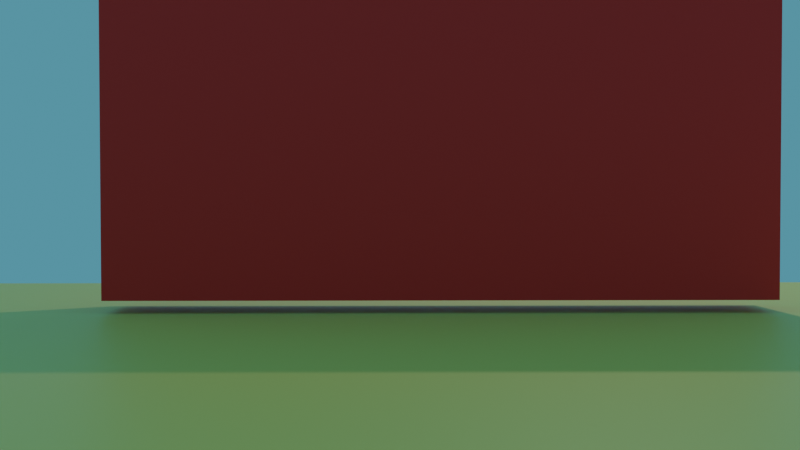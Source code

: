 # Source: armFPS.blend  (saved by Blender 2.82.7; exported with 4.5.12 LTS)
import bpy
from mathutils import Matrix  # noqa: F401  (used for matrix-valued properties, if any)

bpy.ops.wm.read_factory_settings(use_empty=True)
scene = bpy.context.scene
scene.name = 'Scene'

# ---- collections
col_collection = bpy.data.collections.new('Collection'); scene.collection.children.link(col_collection)
col_offscreen = bpy.data.collections.new('offscreen'); scene.collection.children.link(col_offscreen)

# ---- materials (node trees are filled in below, after node groups)
mat_material = bpy.data.materials.new('Material')
mat_material.alpha_threshold = 0.0
mat_material.use_transparent_shadow = False
mat_material.line_color = (0.0, 0.0, 0.0, 1.0)
mat_material_001 = bpy.data.materials.new('Material.001')
mat_material_001.use_transparent_shadow = False
mat_material_002 = bpy.data.materials.new('Material.002')
mat_material_002.use_transparent_shadow = False
mat_material_003 = bpy.data.materials.new('Material.003')
mat_material_003.use_transparent_shadow = False

# ---- material node trees
mat_material.use_nodes = True; mat_material.node_tree.nodes.clear()
_N = mat_material.node_tree.nodes; _L = mat_material.node_tree.links
n0 = _N.new('ShaderNodeOutputMaterial'); n0.name = 'Material Output'; n0.location = (300, 300)
n1 = _N.new('ShaderNodeBsdfPrincipled'); n1.name = 'Principled BSDF'; n1.location = (10, 300)
n1.distribution = 'GGX'
n1.subsurface_method = 'BURLEY'
n1.inputs[0].default_value = (0.002677, 0.8, 0.0002749, 1.0)
n1.inputs[2].default_value = 0.4
n1.inputs[3].default_value = 1.45
n1.inputs[27].default_value = (0.0, 0.0, 0.0, 1.0)
n1.inputs[28].default_value = 1.0
_L.new(n1.outputs[0], n0.inputs[0])
n0.is_active_output = True
mat_material_001.use_nodes = True; mat_material_001.node_tree.nodes.clear()
_N = mat_material_001.node_tree.nodes; _L = mat_material_001.node_tree.links
n0 = _N.new('ShaderNodeOutputMaterial'); n0.name = 'Material Output'; n0.location = (300, 300)
n1 = _N.new('ShaderNodeBsdfPrincipled'); n1.name = 'Principled BSDF'; n1.location = (10, 300)
n1.distribution = 'GGX'
n1.subsurface_method = 'BURLEY'
n1.inputs[0].default_value = (0.8, 0.7314, 0.1603, 1.0)
n1.inputs[3].default_value = 1.45
n1.inputs[27].default_value = (0.0, 0.0, 0.0, 1.0)
n1.inputs[28].default_value = 1.0
_L.new(n1.outputs[0], n0.inputs[0])
n0.is_active_output = True
mat_material_002.use_nodes = True; mat_material_002.node_tree.nodes.clear()
_N = mat_material_002.node_tree.nodes; _L = mat_material_002.node_tree.links
n0 = _N.new('ShaderNodeOutputMaterial'); n0.name = 'Material Output'; n0.location = (300, 300)
n1 = _N.new('ShaderNodeBsdfPrincipled'); n1.name = 'Principled BSDF'; n1.location = (10, 300)
n1.distribution = 'GGX'
n1.subsurface_method = 'BURLEY'
n1.inputs[0].default_value = (0.8, 0.01618, 0.5683, 1.0)
n1.inputs[3].default_value = 1.45
n1.inputs[27].default_value = (0.0, 0.0, 0.0, 1.0)
n1.inputs[28].default_value = 1.0
_L.new(n1.outputs[0], n0.inputs[0])
n0.is_active_output = True
mat_material_003.use_nodes = True; mat_material_003.node_tree.nodes.clear()
_N = mat_material_003.node_tree.nodes; _L = mat_material_003.node_tree.links
n0 = _N.new('ShaderNodeOutputMaterial'); n0.name = 'Material Output'; n0.location = (300, 300)
n1 = _N.new('ShaderNodeBsdfPrincipled'); n1.name = 'Principled BSDF'; n1.location = (10, 300)
n1.distribution = 'GGX'
n1.subsurface_method = 'BURLEY'
n1.inputs[0].default_value = (0.8, 0.01816, 0.0135, 1.0)
n1.inputs[3].default_value = 1.45
n1.inputs[27].default_value = (0.0, 0.0, 0.0, 1.0)
n1.inputs[28].default_value = 1.0
_L.new(n1.outputs[0], n0.inputs[0])
n0.is_active_output = True

# ---- world
world_world = bpy.data.worlds.new('World'); scene.world = world_world
world_world.use_nodes = True; world_world.node_tree.nodes.clear()
_N = world_world.node_tree.nodes; _L = world_world.node_tree.links
n0 = _N.new('ShaderNodeOutputWorld'); n0.name = 'World Output'; n0.location = (300, 300)
n1 = _N.new('ShaderNodeBackground'); n1.name = 'Background'; n1.location = (10, 300)
n1.inputs[0].default_value = (0.0798, 0.2712, 0.3672, 1.0)
_L.new(n1.outputs[0], n0.inputs[0])
n0.is_active_output = True
world_world.color = (0.05088, 0.05088, 0.05088)
world_world.use_sun_shadow = False
world_world.sun_shadow_jitter_overblur = 0.0

# ---- cameras
cam_camera = bpy.data.cameras.new('Camera')
cam_camera.clip_end = 100.0
cam_camera.ortho_scale = 7.314

# ---- lights
light_light = bpy.data.lights.new('Light', 'POINT')
light_light.transmission_factor = 0.0
light_light.energy = 1000.0
light_light.shadow_soft_size = 0.1
light_light.shadow_maximum_resolution = 0.006
light_light.use_absolute_resolution = True

# ---- meshes
me_cube = bpy.data.meshes.new('Cube')
me_cube.from_pydata([(1.0, 1.0, 1.0), (1.0, 1.0, -1.0), (1.0, -1.0, 1.0), (1.0, -1.0, -1.0), (-1.0, 1.0, 1.0), (-1.0, 1.0, -1.0), (-1.0, -1.0, 1.0), (-1.0, -1.0, -1.0)], [], [(0, 4, 6, 2), (3, 2, 6, 7), (7, 6, 4, 5), (5, 1, 3, 7), (1, 0, 2, 3), (5, 4, 0, 1)])
_uv = me_cube.uv_layers.new(name='UVMap')
_uv.uv.foreach_set('vector', [0.625, 0.5, 0.875, 0.5, 0.875, 0.75, 0.625, 0.75, 0.375, 0.75, 0.625, 0.75, 0.625, 1.0, 0.375, 1.0, 0.375, 0.0, 0.625, 0.0, 0.625, 0.25, 0.375, 0.25, 0.125, 0.5, 0.375, 0.5, 0.375, 0.75, 0.125, 0.75, 0.375, 0.5, 0.625, 0.5, 0.625, 0.75, 0.375, 0.75, 0.375, 0.25, 0.625, 0.25, 0.625, 0.5, 0.375, 0.5])
me_cube.materials.append(mat_material)
me_cube.use_remesh_preserve_volume = False
me_cube.use_remesh_preserve_attributes = False
me_cube.use_mirror_vertex_groups = False
me_cube.update()
me_plane = bpy.data.meshes.new('Plane')
me_plane.from_pydata([(-1.0, -1.0, 0.0), (1.0, -1.0, 0.0), (-1.0, 1.0, 0.0), (1.0, 1.0, 0.0)], [], [(0, 1, 3, 2)])
_uv = me_plane.uv_layers.new(name='UVMap')
_uv.uv.foreach_set('vector', [0.0, 0.0, 1.0, 0.0, 1.0, 1.0, 0.0, 1.0])
me_plane.materials.append(mat_material_001)
me_plane.use_remesh_fix_poles = True
me_plane.use_remesh_preserve_attributes = False
me_plane.use_mirror_vertex_groups = False
me_plane.update()
me_icosphere = bpy.data.meshes.new('Icosphere')
me_icosphere.from_pydata([(0.0, 0.0, -0.1107), (0.08012, -0.05821, -0.04952), (-0.0306, -0.09419, -0.04952), (-0.09904, 0.0, -0.04952), (-0.0306, 0.09419, -0.04952), (0.08012, 0.05821, -0.04952), (0.0306, -0.09419, 0.04952), (-0.08012, -0.05821, 0.04952), (-0.08012, 0.05821, 0.04952), (0.0306, 0.09419, 0.04952), (0.09904, 0.0, 0.04952), (0.0, 0.0, 0.1107)], [], [(0, 1, 2), (1, 0, 5), (0, 2, 3), (0, 3, 4), (0, 4, 5), (1, 5, 10), (2, 1, 6), (3, 2, 7), (4, 3, 8), (5, 4, 9), (1, 10, 6), (2, 6, 7), (3, 7, 8), (4, 8, 9), (5, 9, 10), (6, 10, 11), (7, 6, 11), (8, 7, 11), (9, 8, 11), (10, 9, 11)])
me_icosphere.polygons.foreach_set('use_smooth', [True] * 20)
_uv = me_icosphere.uv_layers.new(name='UVMap')
_uv.uv.foreach_set('vector', [0.8182, 0.0, 0.7273, 0.1575, 0.9091, 0.1575, 0.7273, 0.1575, 0.6364, 0.0, 0.5455, 0.1575, 0.09091, 0.0, 0.0, 0.1575, 0.1818, 0.1575, 0.2727, 0.0, 0.1818, 0.1575, 0.3636, 0.1575, 0.4545, 0.0, 0.3636, 0.1575, 0.5455, 0.1575, 0.7273, 0.1575, 0.5455, 0.1575, 0.6364, 0.3149, 0.9091, 0.1575, 0.7273, 0.1575, 0.8182, 0.3149, 0.1818, 0.1575, 0.0, 0.1575, 0.09091, 0.3149, 0.3636, 0.1575, 0.1818, 0.1575, 0.2727, 0.3149, 0.5455, 0.1575, 0.3636, 0.1575, 0.4545, 0.3149, 0.7273, 0.1575, 0.6364, 0.3149, 0.8182, 0.3149, 0.9091, 0.1575, 0.8182, 0.3149, 1.0, 0.3149, 0.1818, 0.1575, 0.09091, 0.3149, 0.2727, 0.3149, 0.3636, 0.1575, 0.2727, 0.3149, 0.4545, 0.3149, 0.5455, 0.1575, 0.4545, 0.3149, 0.6364, 0.3149, 0.8182, 0.3149, 0.6364, 0.3149, 0.7273, 0.4724, 1.0, 0.3149, 0.8182, 0.3149, 0.9091, 0.4724, 0.2727, 0.3149, 0.09091, 0.3149, 0.1818, 0.4724, 0.4545, 0.3149, 0.2727, 0.3149, 0.3636, 0.4724, 0.6364, 0.3149, 0.4545, 0.3149, 0.5455, 0.4724])
me_icosphere.materials.append(mat_material_002)
me_icosphere.use_remesh_fix_poles = True
me_icosphere.use_remesh_preserve_attributes = False
me_icosphere.use_mirror_vertex_groups = False
me_icosphere.update()
me_cube_001 = bpy.data.meshes.new('Cube.001')
me_cube_001.from_pydata([(-1.0, -1.0, -1.0), (-1.0, -1.0, 1.0), (-1.0, 1.0, -1.0), (-1.0, 1.0, 1.0), (1.0, -1.0, -1.0), (1.0, -1.0, 1.0), (1.0, 1.0, -1.0), (1.0, 1.0, 1.0)], [], [(0, 1, 3, 2), (2, 3, 7, 6), (6, 7, 5, 4), (4, 5, 1, 0), (2, 6, 4, 0), (7, 3, 1, 5)])
_uv = me_cube_001.uv_layers.new(name='UVMap')
_uv.uv.foreach_set('vector', [0.375, 0.0, 0.625, 0.0, 0.625, 0.25, 0.375, 0.25, 0.375, 0.25, 0.625, 0.25, 0.625, 0.5, 0.375, 0.5, 0.375, 0.5, 0.625, 0.5, 0.625, 0.75, 0.375, 0.75, 0.375, 0.75, 0.625, 0.75, 0.625, 1.0, 0.375, 1.0, 0.125, 0.5, 0.375, 0.5, 0.375, 0.75, 0.125, 0.75, 0.625, 0.5, 0.875, 0.5, 0.875, 0.75, 0.625, 0.75])
me_cube_001.materials.append(mat_material_003)
me_cube_001.use_remesh_fix_poles = True
me_cube_001.use_remesh_preserve_attributes = False
me_cube_001.use_mirror_vertex_groups = False
me_cube_001.update()
me_cube_002 = bpy.data.meshes.new('Cube.002')
me_cube_002.from_pydata([(-1.0, -1.0, -1.0), (-1.0, -1.0, 1.0), (-1.0, 1.0, -1.0), (-1.0, 1.0, 1.0), (1.0, -1.0, -1.0), (1.0, -1.0, 1.0), (1.0, 1.0, -1.0), (1.0, 1.0, 1.0)], [], [(0, 1, 3, 2), (2, 3, 7, 6), (6, 7, 5, 4), (4, 5, 1, 0), (2, 6, 4, 0), (7, 3, 1, 5)])
_uv = me_cube_002.uv_layers.new(name='UVMap')
_uv.uv.foreach_set('vector', [0.375, 0.0, 0.625, 0.0, 0.625, 0.25, 0.375, 0.25, 0.375, 0.25, 0.625, 0.25, 0.625, 0.5, 0.375, 0.5, 0.375, 0.5, 0.625, 0.5, 0.625, 0.75, 0.375, 0.75, 0.375, 0.75, 0.625, 0.75, 0.625, 1.0, 0.375, 1.0, 0.125, 0.5, 0.375, 0.5, 0.375, 0.75, 0.125, 0.75, 0.625, 0.5, 0.875, 0.5, 0.875, 0.75, 0.625, 0.75])
me_cube_002.materials.append(mat_material_003)
me_cube_002.use_remesh_fix_poles = True
me_cube_002.use_remesh_preserve_attributes = False
me_cube_002.use_mirror_vertex_groups = False
me_cube_002.update()
me_cube_003 = bpy.data.meshes.new('Cube.003')
me_cube_003.from_pydata([(-1.0, -1.0, -1.0), (-1.0, -1.0, 1.0), (-1.0, 1.0, -1.0), (-1.0, 1.0, 1.0), (1.0, -1.0, -1.0), (1.0, -1.0, 1.0), (1.0, 1.0, -1.0), (1.0, 1.0, 1.0)], [], [(0, 1, 3, 2), (2, 3, 7, 6), (6, 7, 5, 4), (4, 5, 1, 0), (2, 6, 4, 0), (7, 3, 1, 5)])
_uv = me_cube_003.uv_layers.new(name='UVMap')
_uv.uv.foreach_set('vector', [0.375, 0.0, 0.625, 0.0, 0.625, 0.25, 0.375, 0.25, 0.375, 0.25, 0.625, 0.25, 0.625, 0.5, 0.375, 0.5, 0.375, 0.5, 0.625, 0.5, 0.625, 0.75, 0.375, 0.75, 0.375, 0.75, 0.625, 0.75, 0.625, 1.0, 0.375, 1.0, 0.125, 0.5, 0.375, 0.5, 0.375, 0.75, 0.125, 0.75, 0.625, 0.5, 0.875, 0.5, 0.875, 0.75, 0.625, 0.75])
me_cube_003.materials.append(mat_material_003)
me_cube_003.use_remesh_fix_poles = True
me_cube_003.use_remesh_preserve_attributes = False
me_cube_003.use_mirror_vertex_groups = False
me_cube_003.update()
me_cube_004 = bpy.data.meshes.new('Cube.004')
me_cube_004.from_pydata([(-1.0, -1.0, -1.0), (-1.0, -1.0, 1.0), (-1.0, 1.0, -1.0), (-1.0, 1.0, 1.0), (1.0, -1.0, -1.0), (1.0, -1.0, 1.0), (1.0, 1.0, -1.0), (1.0, 1.0, 1.0)], [], [(0, 1, 3, 2), (2, 3, 7, 6), (6, 7, 5, 4), (4, 5, 1, 0), (2, 6, 4, 0), (7, 3, 1, 5)])
_uv = me_cube_004.uv_layers.new(name='UVMap')
_uv.uv.foreach_set('vector', [0.375, 0.0, 0.625, 0.0, 0.625, 0.25, 0.375, 0.25, 0.375, 0.25, 0.625, 0.25, 0.625, 0.5, 0.375, 0.5, 0.375, 0.5, 0.625, 0.5, 0.625, 0.75, 0.375, 0.75, 0.375, 0.75, 0.625, 0.75, 0.625, 1.0, 0.375, 1.0, 0.125, 0.5, 0.375, 0.5, 0.375, 0.75, 0.125, 0.75, 0.625, 0.5, 0.875, 0.5, 0.875, 0.75, 0.625, 0.75])
me_cube_004.materials.append(mat_material_003)
me_cube_004.use_remesh_fix_poles = True
me_cube_004.use_remesh_preserve_attributes = False
me_cube_004.use_mirror_vertex_groups = False
me_cube_004.update()
me_cube_005 = bpy.data.meshes.new('Cube.005')
me_cube_005.from_pydata([(-1.0, -1.0, -1.0), (-1.0, -1.0, 1.0), (-1.0, 1.0, -1.0), (-1.0, 1.0, 1.0), (1.0, -1.0, -1.0), (1.0, -1.0, 1.0), (1.0, 1.0, -1.0), (1.0, 1.0, 1.0)], [], [(0, 1, 3, 2), (2, 3, 7, 6), (6, 7, 5, 4), (4, 5, 1, 0), (2, 6, 4, 0), (7, 3, 1, 5)])
_uv = me_cube_005.uv_layers.new(name='UVMap')
_uv.uv.foreach_set('vector', [0.375, 0.0, 0.625, 0.0, 0.625, 0.25, 0.375, 0.25, 0.375, 0.25, 0.625, 0.25, 0.625, 0.5, 0.375, 0.5, 0.375, 0.5, 0.625, 0.5, 0.625, 0.75, 0.375, 0.75, 0.375, 0.75, 0.625, 0.75, 0.625, 1.0, 0.375, 1.0, 0.125, 0.5, 0.375, 0.5, 0.375, 0.75, 0.125, 0.75, 0.625, 0.5, 0.875, 0.5, 0.875, 0.75, 0.625, 0.75])
me_cube_005.materials.append(mat_material_003)
me_cube_005.use_remesh_fix_poles = True
me_cube_005.use_remesh_preserve_attributes = False
me_cube_005.use_mirror_vertex_groups = False
me_cube_005.update()
me_cube_006 = bpy.data.meshes.new('Cube.006')
me_cube_006.from_pydata([(-1.0, -1.0, -1.0), (-1.0, -1.0, 1.0), (-1.0, 1.0, -1.0), (-1.0, 1.0, 1.0), (1.0, -1.0, -1.0), (1.0, -1.0, 1.0), (1.0, 1.0, -1.0), (1.0, 1.0, 1.0)], [], [(0, 1, 3, 2), (2, 3, 7, 6), (6, 7, 5, 4), (4, 5, 1, 0), (2, 6, 4, 0), (7, 3, 1, 5)])
_uv = me_cube_006.uv_layers.new(name='UVMap')
_uv.uv.foreach_set('vector', [0.375, 0.0, 0.625, 0.0, 0.625, 0.25, 0.375, 0.25, 0.375, 0.25, 0.625, 0.25, 0.625, 0.5, 0.375, 0.5, 0.375, 0.5, 0.625, 0.5, 0.625, 0.75, 0.375, 0.75, 0.375, 0.75, 0.625, 0.75, 0.625, 1.0, 0.375, 1.0, 0.125, 0.5, 0.375, 0.5, 0.375, 0.75, 0.125, 0.75, 0.625, 0.5, 0.875, 0.5, 0.875, 0.75, 0.625, 0.75])
me_cube_006.materials.append(mat_material_003)
me_cube_006.use_remesh_fix_poles = True
me_cube_006.use_remesh_preserve_attributes = False
me_cube_006.use_mirror_vertex_groups = False
me_cube_006.update()
me_cube_007 = bpy.data.meshes.new('Cube.007')
me_cube_007.from_pydata([(-1.0, -1.0, -1.0), (-1.0, -1.0, 1.0), (-1.0, 1.0, -1.0), (-1.0, 1.0, 1.0), (1.0, -1.0, -1.0), (1.0, -1.0, 1.0), (1.0, 1.0, -1.0), (1.0, 1.0, 1.0)], [], [(0, 1, 3, 2), (2, 3, 7, 6), (6, 7, 5, 4), (4, 5, 1, 0), (2, 6, 4, 0), (7, 3, 1, 5)])
_uv = me_cube_007.uv_layers.new(name='UVMap')
_uv.uv.foreach_set('vector', [0.375, 0.0, 0.625, 0.0, 0.625, 0.25, 0.375, 0.25, 0.375, 0.25, 0.625, 0.25, 0.625, 0.5, 0.375, 0.5, 0.375, 0.5, 0.625, 0.5, 0.625, 0.75, 0.375, 0.75, 0.375, 0.75, 0.625, 0.75, 0.625, 1.0, 0.375, 1.0, 0.125, 0.5, 0.375, 0.5, 0.375, 0.75, 0.125, 0.75, 0.625, 0.5, 0.875, 0.5, 0.875, 0.75, 0.625, 0.75])
me_cube_007.materials.append(mat_material_003)
me_cube_007.use_remesh_fix_poles = True
me_cube_007.use_remesh_preserve_attributes = False
me_cube_007.use_mirror_vertex_groups = False
me_cube_007.update()
me_cube_008 = bpy.data.meshes.new('Cube.008')
me_cube_008.from_pydata([(-1.0, -1.0, -1.0), (-1.0, -1.0, 1.0), (-1.0, 1.0, -1.0), (-1.0, 1.0, 1.0), (1.0, -1.0, -1.0), (1.0, -1.0, 1.0), (1.0, 1.0, -1.0), (1.0, 1.0, 1.0)], [], [(0, 1, 3, 2), (2, 3, 7, 6), (6, 7, 5, 4), (4, 5, 1, 0), (2, 6, 4, 0), (7, 3, 1, 5)])
_uv = me_cube_008.uv_layers.new(name='UVMap')
_uv.uv.foreach_set('vector', [0.375, 0.0, 0.625, 0.0, 0.625, 0.25, 0.375, 0.25, 0.375, 0.25, 0.625, 0.25, 0.625, 0.5, 0.375, 0.5, 0.375, 0.5, 0.625, 0.5, 0.625, 0.75, 0.375, 0.75, 0.375, 0.75, 0.625, 0.75, 0.625, 1.0, 0.375, 1.0, 0.125, 0.5, 0.375, 0.5, 0.375, 0.75, 0.125, 0.75, 0.625, 0.5, 0.875, 0.5, 0.875, 0.75, 0.625, 0.75])
me_cube_008.materials.append(mat_material_003)
me_cube_008.use_remesh_fix_poles = True
me_cube_008.use_remesh_preserve_attributes = False
me_cube_008.use_mirror_vertex_groups = False
me_cube_008.update()
me_cube_009 = bpy.data.meshes.new('Cube.009')
me_cube_009.from_pydata([(-1.0, -1.0, -1.0), (-1.0, -1.0, 1.0), (-1.0, 1.0, -1.0), (-1.0, 1.0, 1.0), (1.0, -1.0, -1.0), (1.0, -1.0, 1.0), (1.0, 1.0, -1.0), (1.0, 1.0, 1.0)], [], [(0, 1, 3, 2), (2, 3, 7, 6), (6, 7, 5, 4), (4, 5, 1, 0), (2, 6, 4, 0), (7, 3, 1, 5)])
_uv = me_cube_009.uv_layers.new(name='UVMap')
_uv.uv.foreach_set('vector', [0.375, 0.0, 0.625, 0.0, 0.625, 0.25, 0.375, 0.25, 0.375, 0.25, 0.625, 0.25, 0.625, 0.5, 0.375, 0.5, 0.375, 0.5, 0.625, 0.5, 0.625, 0.75, 0.375, 0.75, 0.375, 0.75, 0.625, 0.75, 0.625, 1.0, 0.375, 1.0, 0.125, 0.5, 0.375, 0.5, 0.375, 0.75, 0.125, 0.75, 0.625, 0.5, 0.875, 0.5, 0.875, 0.75, 0.625, 0.75])
me_cube_009.materials.append(mat_material_003)
me_cube_009.use_remesh_fix_poles = True
me_cube_009.use_remesh_preserve_attributes = False
me_cube_009.use_mirror_vertex_groups = False
me_cube_009.update()
me_cube_010 = bpy.data.meshes.new('Cube.010')
me_cube_010.from_pydata([(-1.0, -1.0, -1.0), (-1.0, -1.0, 1.0), (-1.0, 1.0, -1.0), (-1.0, 1.0, 1.0), (1.0, -1.0, -1.0), (1.0, -1.0, 1.0), (1.0, 1.0, -1.0), (1.0, 1.0, 1.0)], [], [(0, 1, 3, 2), (2, 3, 7, 6), (6, 7, 5, 4), (4, 5, 1, 0), (2, 6, 4, 0), (7, 3, 1, 5)])
_uv = me_cube_010.uv_layers.new(name='UVMap')
_uv.uv.foreach_set('vector', [0.375, 0.0, 0.625, 0.0, 0.625, 0.25, 0.375, 0.25, 0.375, 0.25, 0.625, 0.25, 0.625, 0.5, 0.375, 0.5, 0.375, 0.5, 0.625, 0.5, 0.625, 0.75, 0.375, 0.75, 0.375, 0.75, 0.625, 0.75, 0.625, 1.0, 0.375, 1.0, 0.125, 0.5, 0.375, 0.5, 0.375, 0.75, 0.125, 0.75, 0.625, 0.5, 0.875, 0.5, 0.875, 0.75, 0.625, 0.75])
me_cube_010.materials.append(mat_material_003)
me_cube_010.use_remesh_fix_poles = True
me_cube_010.use_remesh_preserve_attributes = False
me_cube_010.use_mirror_vertex_groups = False
me_cube_010.update()
me_cube_011 = bpy.data.meshes.new('Cube.011')
me_cube_011.from_pydata([(-1.0, -1.0, -1.0), (-1.0, -1.0, 1.0), (-1.0, 1.0, -1.0), (-1.0, 1.0, 1.0), (1.0, -1.0, -1.0), (1.0, -1.0, 1.0), (1.0, 1.0, -1.0), (1.0, 1.0, 1.0)], [], [(0, 1, 3, 2), (2, 3, 7, 6), (6, 7, 5, 4), (4, 5, 1, 0), (2, 6, 4, 0), (7, 3, 1, 5)])
_uv = me_cube_011.uv_layers.new(name='UVMap')
_uv.uv.foreach_set('vector', [0.375, 0.0, 0.625, 0.0, 0.625, 0.25, 0.375, 0.25, 0.375, 0.25, 0.625, 0.25, 0.625, 0.5, 0.375, 0.5, 0.375, 0.5, 0.625, 0.5, 0.625, 0.75, 0.375, 0.75, 0.375, 0.75, 0.625, 0.75, 0.625, 1.0, 0.375, 1.0, 0.125, 0.5, 0.375, 0.5, 0.375, 0.75, 0.125, 0.75, 0.625, 0.5, 0.875, 0.5, 0.875, 0.75, 0.625, 0.75])
me_cube_011.materials.append(mat_material_003)
me_cube_011.use_remesh_fix_poles = True
me_cube_011.use_remesh_preserve_attributes = False
me_cube_011.use_mirror_vertex_groups = False
me_cube_011.update()
me_cube_012 = bpy.data.meshes.new('Cube.012')
me_cube_012.from_pydata([(-1.0, -1.0, -1.0), (-1.0, -1.0, 1.0), (-1.0, 1.0, -1.0), (-1.0, 1.0, 1.0), (1.0, -1.0, -1.0), (1.0, -1.0, 1.0), (1.0, 1.0, -1.0), (1.0, 1.0, 1.0)], [], [(0, 1, 3, 2), (2, 3, 7, 6), (6, 7, 5, 4), (4, 5, 1, 0), (2, 6, 4, 0), (7, 3, 1, 5)])
_uv = me_cube_012.uv_layers.new(name='UVMap')
_uv.uv.foreach_set('vector', [0.375, 0.0, 0.625, 0.0, 0.625, 0.25, 0.375, 0.25, 0.375, 0.25, 0.625, 0.25, 0.625, 0.5, 0.375, 0.5, 0.375, 0.5, 0.625, 0.5, 0.625, 0.75, 0.375, 0.75, 0.375, 0.75, 0.625, 0.75, 0.625, 1.0, 0.375, 1.0, 0.125, 0.5, 0.375, 0.5, 0.375, 0.75, 0.125, 0.75, 0.625, 0.5, 0.875, 0.5, 0.875, 0.75, 0.625, 0.75])
me_cube_012.materials.append(mat_material_003)
me_cube_012.use_remesh_fix_poles = True
me_cube_012.use_remesh_preserve_attributes = False
me_cube_012.use_mirror_vertex_groups = False
me_cube_012.update()
me_cube_013 = bpy.data.meshes.new('Cube.013')
me_cube_013.from_pydata([(-1.0, -1.0, -1.0), (-1.0, -1.0, 1.0), (-1.0, 1.0, -1.0), (-1.0, 1.0, 1.0), (1.0, -1.0, -1.0), (1.0, -1.0, 1.0), (1.0, 1.0, -1.0), (1.0, 1.0, 1.0)], [], [(0, 1, 3, 2), (2, 3, 7, 6), (6, 7, 5, 4), (4, 5, 1, 0), (2, 6, 4, 0), (7, 3, 1, 5)])
_uv = me_cube_013.uv_layers.new(name='UVMap')
_uv.uv.foreach_set('vector', [0.375, 0.0, 0.625, 0.0, 0.625, 0.25, 0.375, 0.25, 0.375, 0.25, 0.625, 0.25, 0.625, 0.5, 0.375, 0.5, 0.375, 0.5, 0.625, 0.5, 0.625, 0.75, 0.375, 0.75, 0.375, 0.75, 0.625, 0.75, 0.625, 1.0, 0.375, 1.0, 0.125, 0.5, 0.375, 0.5, 0.375, 0.75, 0.125, 0.75, 0.625, 0.5, 0.875, 0.5, 0.875, 0.75, 0.625, 0.75])
me_cube_013.materials.append(mat_material_003)
me_cube_013.use_remesh_fix_poles = True
me_cube_013.use_remesh_preserve_attributes = False
me_cube_013.use_mirror_vertex_groups = False
me_cube_013.update()
me_cube_014 = bpy.data.meshes.new('Cube.014')
me_cube_014.from_pydata([(-1.0, -1.0, -1.0), (-1.0, -1.0, 1.0), (-1.0, 1.0, -1.0), (-1.0, 1.0, 1.0), (1.0, -1.0, -1.0), (1.0, -1.0, 1.0), (1.0, 1.0, -1.0), (1.0, 1.0, 1.0)], [], [(0, 1, 3, 2), (2, 3, 7, 6), (6, 7, 5, 4), (4, 5, 1, 0), (2, 6, 4, 0), (7, 3, 1, 5)])
_uv = me_cube_014.uv_layers.new(name='UVMap')
_uv.uv.foreach_set('vector', [0.375, 0.0, 0.625, 0.0, 0.625, 0.25, 0.375, 0.25, 0.375, 0.25, 0.625, 0.25, 0.625, 0.5, 0.375, 0.5, 0.375, 0.5, 0.625, 0.5, 0.625, 0.75, 0.375, 0.75, 0.375, 0.75, 0.625, 0.75, 0.625, 1.0, 0.375, 1.0, 0.125, 0.5, 0.375, 0.5, 0.375, 0.75, 0.125, 0.75, 0.625, 0.5, 0.875, 0.5, 0.875, 0.75, 0.625, 0.75])
me_cube_014.materials.append(mat_material_003)
me_cube_014.use_remesh_fix_poles = True
me_cube_014.use_remesh_preserve_attributes = False
me_cube_014.use_mirror_vertex_groups = False
me_cube_014.update()
me_cube_015 = bpy.data.meshes.new('Cube.015')
me_cube_015.from_pydata([(-1.0, -1.0, -1.0), (-1.0, -1.0, 1.0), (-1.0, 1.0, -1.0), (-1.0, 1.0, 1.0), (1.0, -1.0, -1.0), (1.0, -1.0, 1.0), (1.0, 1.0, -1.0), (1.0, 1.0, 1.0)], [], [(0, 1, 3, 2), (2, 3, 7, 6), (6, 7, 5, 4), (4, 5, 1, 0), (2, 6, 4, 0), (7, 3, 1, 5)])
_uv = me_cube_015.uv_layers.new(name='UVMap')
_uv.uv.foreach_set('vector', [0.375, 0.0, 0.625, 0.0, 0.625, 0.25, 0.375, 0.25, 0.375, 0.25, 0.625, 0.25, 0.625, 0.5, 0.375, 0.5, 0.375, 0.5, 0.625, 0.5, 0.625, 0.75, 0.375, 0.75, 0.375, 0.75, 0.625, 0.75, 0.625, 1.0, 0.375, 1.0, 0.125, 0.5, 0.375, 0.5, 0.375, 0.75, 0.125, 0.75, 0.625, 0.5, 0.875, 0.5, 0.875, 0.75, 0.625, 0.75])
me_cube_015.materials.append(mat_material_003)
me_cube_015.use_remesh_fix_poles = True
me_cube_015.use_remesh_preserve_attributes = False
me_cube_015.use_mirror_vertex_groups = False
me_cube_015.update()
me_cube_016 = bpy.data.meshes.new('Cube.016')
me_cube_016.from_pydata([(-1.0, -1.0, -1.0), (-1.0, -1.0, 1.0), (-1.0, 1.0, -1.0), (-1.0, 1.0, 1.0), (1.0, -1.0, -1.0), (1.0, -1.0, 1.0), (1.0, 1.0, -1.0), (1.0, 1.0, 1.0)], [], [(0, 1, 3, 2), (2, 3, 7, 6), (6, 7, 5, 4), (4, 5, 1, 0), (2, 6, 4, 0), (7, 3, 1, 5)])
_uv = me_cube_016.uv_layers.new(name='UVMap')
_uv.uv.foreach_set('vector', [0.375, 0.0, 0.625, 0.0, 0.625, 0.25, 0.375, 0.25, 0.375, 0.25, 0.625, 0.25, 0.625, 0.5, 0.375, 0.5, 0.375, 0.5, 0.625, 0.5, 0.625, 0.75, 0.375, 0.75, 0.375, 0.75, 0.625, 0.75, 0.625, 1.0, 0.375, 1.0, 0.125, 0.5, 0.375, 0.5, 0.375, 0.75, 0.125, 0.75, 0.625, 0.5, 0.875, 0.5, 0.875, 0.75, 0.625, 0.75])
me_cube_016.materials.append(mat_material_003)
me_cube_016.use_remesh_fix_poles = True
me_cube_016.use_remesh_preserve_attributes = False
me_cube_016.use_mirror_vertex_groups = False
me_cube_016.update()
me_cube_017 = bpy.data.meshes.new('Cube.017')
me_cube_017.from_pydata([(-1.0, -1.0, -1.0), (-1.0, -1.0, 1.0), (-1.0, 1.0, -1.0), (-1.0, 1.0, 1.0), (1.0, -1.0, -1.0), (1.0, -1.0, 1.0), (1.0, 1.0, -1.0), (1.0, 1.0, 1.0)], [], [(0, 1, 3, 2), (2, 3, 7, 6), (6, 7, 5, 4), (4, 5, 1, 0), (2, 6, 4, 0), (7, 3, 1, 5)])
_uv = me_cube_017.uv_layers.new(name='UVMap')
_uv.uv.foreach_set('vector', [0.375, 0.0, 0.625, 0.0, 0.625, 0.25, 0.375, 0.25, 0.375, 0.25, 0.625, 0.25, 0.625, 0.5, 0.375, 0.5, 0.375, 0.5, 0.625, 0.5, 0.625, 0.75, 0.375, 0.75, 0.375, 0.75, 0.625, 0.75, 0.625, 1.0, 0.375, 1.0, 0.125, 0.5, 0.375, 0.5, 0.375, 0.75, 0.125, 0.75, 0.625, 0.5, 0.875, 0.5, 0.875, 0.75, 0.625, 0.75])
me_cube_017.materials.append(mat_material_003)
me_cube_017.use_remesh_fix_poles = True
me_cube_017.use_remesh_preserve_attributes = False
me_cube_017.use_mirror_vertex_groups = False
me_cube_017.update()
me_cube_018 = bpy.data.meshes.new('Cube.018')
me_cube_018.from_pydata([(-1.0, -1.0, -1.0), (-1.0, -1.0, 1.0), (-1.0, 1.0, -1.0), (-1.0, 1.0, 1.0), (1.0, -1.0, -1.0), (1.0, -1.0, 1.0), (1.0, 1.0, -1.0), (1.0, 1.0, 1.0)], [], [(0, 1, 3, 2), (2, 3, 7, 6), (6, 7, 5, 4), (4, 5, 1, 0), (2, 6, 4, 0), (7, 3, 1, 5)])
_uv = me_cube_018.uv_layers.new(name='UVMap')
_uv.uv.foreach_set('vector', [0.375, 0.0, 0.625, 0.0, 0.625, 0.25, 0.375, 0.25, 0.375, 0.25, 0.625, 0.25, 0.625, 0.5, 0.375, 0.5, 0.375, 0.5, 0.625, 0.5, 0.625, 0.75, 0.375, 0.75, 0.375, 0.75, 0.625, 0.75, 0.625, 1.0, 0.375, 1.0, 0.125, 0.5, 0.375, 0.5, 0.375, 0.75, 0.125, 0.75, 0.625, 0.5, 0.875, 0.5, 0.875, 0.75, 0.625, 0.75])
me_cube_018.materials.append(mat_material_003)
me_cube_018.use_remesh_fix_poles = True
me_cube_018.use_remesh_preserve_attributes = False
me_cube_018.use_mirror_vertex_groups = False
me_cube_018.update()
me_cube_019 = bpy.data.meshes.new('Cube.019')
me_cube_019.from_pydata([(-1.0, -1.0, -1.0), (-1.0, -1.0, 1.0), (-1.0, 1.0, -1.0), (-1.0, 1.0, 1.0), (1.0, -1.0, -1.0), (1.0, -1.0, 1.0), (1.0, 1.0, -1.0), (1.0, 1.0, 1.0)], [], [(0, 1, 3, 2), (2, 3, 7, 6), (6, 7, 5, 4), (4, 5, 1, 0), (2, 6, 4, 0), (7, 3, 1, 5)])
_uv = me_cube_019.uv_layers.new(name='UVMap')
_uv.uv.foreach_set('vector', [0.375, 0.0, 0.625, 0.0, 0.625, 0.25, 0.375, 0.25, 0.375, 0.25, 0.625, 0.25, 0.625, 0.5, 0.375, 0.5, 0.375, 0.5, 0.625, 0.5, 0.625, 0.75, 0.375, 0.75, 0.375, 0.75, 0.625, 0.75, 0.625, 1.0, 0.375, 1.0, 0.125, 0.5, 0.375, 0.5, 0.375, 0.75, 0.125, 0.75, 0.625, 0.5, 0.875, 0.5, 0.875, 0.75, 0.625, 0.75])
me_cube_019.materials.append(mat_material_003)
me_cube_019.use_remesh_fix_poles = True
me_cube_019.use_remesh_preserve_attributes = False
me_cube_019.use_mirror_vertex_groups = False
me_cube_019.update()
me_cube_020 = bpy.data.meshes.new('Cube.020')
me_cube_020.from_pydata([(-1.0, -1.0, -1.0), (-1.0, -1.0, 1.0), (-1.0, 1.0, -1.0), (-1.0, 1.0, 1.0), (1.0, -1.0, -1.0), (1.0, -1.0, 1.0), (1.0, 1.0, -1.0), (1.0, 1.0, 1.0)], [], [(0, 1, 3, 2), (2, 3, 7, 6), (6, 7, 5, 4), (4, 5, 1, 0), (2, 6, 4, 0), (7, 3, 1, 5)])
_uv = me_cube_020.uv_layers.new(name='UVMap')
_uv.uv.foreach_set('vector', [0.375, 0.0, 0.625, 0.0, 0.625, 0.25, 0.375, 0.25, 0.375, 0.25, 0.625, 0.25, 0.625, 0.5, 0.375, 0.5, 0.375, 0.5, 0.625, 0.5, 0.625, 0.75, 0.375, 0.75, 0.375, 0.75, 0.625, 0.75, 0.625, 1.0, 0.375, 1.0, 0.125, 0.5, 0.375, 0.5, 0.375, 0.75, 0.125, 0.75, 0.625, 0.5, 0.875, 0.5, 0.875, 0.75, 0.625, 0.75])
me_cube_020.materials.append(mat_material_003)
me_cube_020.use_remesh_fix_poles = True
me_cube_020.use_remesh_preserve_attributes = False
me_cube_020.use_mirror_vertex_groups = False
me_cube_020.update()
me_cube_021 = bpy.data.meshes.new('Cube.021')
me_cube_021.from_pydata([(-1.0, -1.0, -1.0), (-1.0, -1.0, 1.0), (-1.0, 1.0, -1.0), (-1.0, 1.0, 1.0), (1.0, -1.0, -1.0), (1.0, -1.0, 1.0), (1.0, 1.0, -1.0), (1.0, 1.0, 1.0)], [], [(0, 1, 3, 2), (2, 3, 7, 6), (6, 7, 5, 4), (4, 5, 1, 0), (2, 6, 4, 0), (7, 3, 1, 5)])
_uv = me_cube_021.uv_layers.new(name='UVMap')
_uv.uv.foreach_set('vector', [0.375, 0.0, 0.625, 0.0, 0.625, 0.25, 0.375, 0.25, 0.375, 0.25, 0.625, 0.25, 0.625, 0.5, 0.375, 0.5, 0.375, 0.5, 0.625, 0.5, 0.625, 0.75, 0.375, 0.75, 0.375, 0.75, 0.625, 0.75, 0.625, 1.0, 0.375, 1.0, 0.125, 0.5, 0.375, 0.5, 0.375, 0.75, 0.125, 0.75, 0.625, 0.5, 0.875, 0.5, 0.875, 0.75, 0.625, 0.75])
me_cube_021.materials.append(mat_material_003)
me_cube_021.use_remesh_fix_poles = True
me_cube_021.use_remesh_preserve_attributes = False
me_cube_021.use_mirror_vertex_groups = False
me_cube_021.update()
me_cube_022 = bpy.data.meshes.new('Cube.022')
me_cube_022.from_pydata([(-1.0, -1.0, -1.0), (-1.0, -1.0, 1.0), (-1.0, 1.0, -1.0), (-1.0, 1.0, 1.0), (1.0, -1.0, -1.0), (1.0, -1.0, 1.0), (1.0, 1.0, -1.0), (1.0, 1.0, 1.0)], [], [(0, 1, 3, 2), (2, 3, 7, 6), (6, 7, 5, 4), (4, 5, 1, 0), (2, 6, 4, 0), (7, 3, 1, 5)])
_uv = me_cube_022.uv_layers.new(name='UVMap')
_uv.uv.foreach_set('vector', [0.375, 0.0, 0.625, 0.0, 0.625, 0.25, 0.375, 0.25, 0.375, 0.25, 0.625, 0.25, 0.625, 0.5, 0.375, 0.5, 0.375, 0.5, 0.625, 0.5, 0.625, 0.75, 0.375, 0.75, 0.375, 0.75, 0.625, 0.75, 0.625, 1.0, 0.375, 1.0, 0.125, 0.5, 0.375, 0.5, 0.375, 0.75, 0.125, 0.75, 0.625, 0.5, 0.875, 0.5, 0.875, 0.75, 0.625, 0.75])
me_cube_022.materials.append(mat_material_003)
me_cube_022.use_remesh_fix_poles = True
me_cube_022.use_remesh_preserve_attributes = False
me_cube_022.use_mirror_vertex_groups = False
me_cube_022.update()
me_cube_023 = bpy.data.meshes.new('Cube.023')
me_cube_023.from_pydata([(-1.0, -1.0, -1.0), (-1.0, -1.0, 1.0), (-1.0, 1.0, -1.0), (-1.0, 1.0, 1.0), (1.0, -1.0, -1.0), (1.0, -1.0, 1.0), (1.0, 1.0, -1.0), (1.0, 1.0, 1.0)], [], [(0, 1, 3, 2), (2, 3, 7, 6), (6, 7, 5, 4), (4, 5, 1, 0), (2, 6, 4, 0), (7, 3, 1, 5)])
_uv = me_cube_023.uv_layers.new(name='UVMap')
_uv.uv.foreach_set('vector', [0.375, 0.0, 0.625, 0.0, 0.625, 0.25, 0.375, 0.25, 0.375, 0.25, 0.625, 0.25, 0.625, 0.5, 0.375, 0.5, 0.375, 0.5, 0.625, 0.5, 0.625, 0.75, 0.375, 0.75, 0.375, 0.75, 0.625, 0.75, 0.625, 1.0, 0.375, 1.0, 0.125, 0.5, 0.375, 0.5, 0.375, 0.75, 0.125, 0.75, 0.625, 0.5, 0.875, 0.5, 0.875, 0.75, 0.625, 0.75])
me_cube_023.materials.append(mat_material_003)
me_cube_023.use_remesh_fix_poles = True
me_cube_023.use_remesh_preserve_attributes = False
me_cube_023.use_mirror_vertex_groups = False
me_cube_023.update()
me_cube_024 = bpy.data.meshes.new('Cube.024')
me_cube_024.from_pydata([(-1.0, -1.0, -1.0), (-1.0, -1.0, 1.0), (-1.0, 1.0, -1.0), (-1.0, 1.0, 1.0), (1.0, -1.0, -1.0), (1.0, -1.0, 1.0), (1.0, 1.0, -1.0), (1.0, 1.0, 1.0)], [], [(0, 1, 3, 2), (2, 3, 7, 6), (6, 7, 5, 4), (4, 5, 1, 0), (2, 6, 4, 0), (7, 3, 1, 5)])
_uv = me_cube_024.uv_layers.new(name='UVMap')
_uv.uv.foreach_set('vector', [0.375, 0.0, 0.625, 0.0, 0.625, 0.25, 0.375, 0.25, 0.375, 0.25, 0.625, 0.25, 0.625, 0.5, 0.375, 0.5, 0.375, 0.5, 0.625, 0.5, 0.625, 0.75, 0.375, 0.75, 0.375, 0.75, 0.625, 0.75, 0.625, 1.0, 0.375, 1.0, 0.125, 0.5, 0.375, 0.5, 0.375, 0.75, 0.125, 0.75, 0.625, 0.5, 0.875, 0.5, 0.875, 0.75, 0.625, 0.75])
me_cube_024.materials.append(mat_material_003)
me_cube_024.use_remesh_fix_poles = True
me_cube_024.use_remesh_preserve_attributes = False
me_cube_024.use_mirror_vertex_groups = False
me_cube_024.update()
me_cube_025 = bpy.data.meshes.new('Cube.025')
me_cube_025.from_pydata([(-1.0, -1.0, -1.0), (-1.0, -1.0, 1.0), (-1.0, 1.0, -1.0), (-1.0, 1.0, 1.0), (1.0, -1.0, -1.0), (1.0, -1.0, 1.0), (1.0, 1.0, -1.0), (1.0, 1.0, 1.0)], [], [(0, 1, 3, 2), (2, 3, 7, 6), (6, 7, 5, 4), (4, 5, 1, 0), (2, 6, 4, 0), (7, 3, 1, 5)])
_uv = me_cube_025.uv_layers.new(name='UVMap')
_uv.uv.foreach_set('vector', [0.375, 0.0, 0.625, 0.0, 0.625, 0.25, 0.375, 0.25, 0.375, 0.25, 0.625, 0.25, 0.625, 0.5, 0.375, 0.5, 0.375, 0.5, 0.625, 0.5, 0.625, 0.75, 0.375, 0.75, 0.375, 0.75, 0.625, 0.75, 0.625, 1.0, 0.375, 1.0, 0.125, 0.5, 0.375, 0.5, 0.375, 0.75, 0.125, 0.75, 0.625, 0.5, 0.875, 0.5, 0.875, 0.75, 0.625, 0.75])
me_cube_025.materials.append(mat_material_003)
me_cube_025.use_remesh_fix_poles = True
me_cube_025.use_remesh_preserve_attributes = False
me_cube_025.use_mirror_vertex_groups = False
me_cube_025.update()
me_cube_026 = bpy.data.meshes.new('Cube.026')
me_cube_026.from_pydata([(-1.0, -1.0, -1.0), (-1.0, -1.0, 1.0), (-1.0, 1.0, -1.0), (-1.0, 1.0, 1.0), (1.0, -1.0, -1.0), (1.0, -1.0, 1.0), (1.0, 1.0, -1.0), (1.0, 1.0, 1.0)], [], [(0, 1, 3, 2), (2, 3, 7, 6), (6, 7, 5, 4), (4, 5, 1, 0), (2, 6, 4, 0), (7, 3, 1, 5)])
_uv = me_cube_026.uv_layers.new(name='UVMap')
_uv.uv.foreach_set('vector', [0.375, 0.0, 0.625, 0.0, 0.625, 0.25, 0.375, 0.25, 0.375, 0.25, 0.625, 0.25, 0.625, 0.5, 0.375, 0.5, 0.375, 0.5, 0.625, 0.5, 0.625, 0.75, 0.375, 0.75, 0.375, 0.75, 0.625, 0.75, 0.625, 1.0, 0.375, 1.0, 0.125, 0.5, 0.375, 0.5, 0.375, 0.75, 0.125, 0.75, 0.625, 0.5, 0.875, 0.5, 0.875, 0.75, 0.625, 0.75])
me_cube_026.materials.append(mat_material_003)
me_cube_026.use_remesh_fix_poles = True
me_cube_026.use_remesh_preserve_attributes = False
me_cube_026.use_mirror_vertex_groups = False
me_cube_026.update()
me_cube_027 = bpy.data.meshes.new('Cube.027')
me_cube_027.from_pydata([(-1.0, -1.0, -1.0), (-1.0, -1.0, 1.0), (-1.0, 1.0, -1.0), (-1.0, 1.0, 1.0), (1.0, -1.0, -1.0), (1.0, -1.0, 1.0), (1.0, 1.0, -1.0), (1.0, 1.0, 1.0)], [], [(0, 1, 3, 2), (2, 3, 7, 6), (6, 7, 5, 4), (4, 5, 1, 0), (2, 6, 4, 0), (7, 3, 1, 5)])
_uv = me_cube_027.uv_layers.new(name='UVMap')
_uv.uv.foreach_set('vector', [0.375, 0.0, 0.625, 0.0, 0.625, 0.25, 0.375, 0.25, 0.375, 0.25, 0.625, 0.25, 0.625, 0.5, 0.375, 0.5, 0.375, 0.5, 0.625, 0.5, 0.625, 0.75, 0.375, 0.75, 0.375, 0.75, 0.625, 0.75, 0.625, 1.0, 0.375, 1.0, 0.125, 0.5, 0.375, 0.5, 0.375, 0.75, 0.125, 0.75, 0.625, 0.5, 0.875, 0.5, 0.875, 0.75, 0.625, 0.75])
me_cube_027.materials.append(mat_material_003)
me_cube_027.use_remesh_fix_poles = True
me_cube_027.use_remesh_preserve_attributes = False
me_cube_027.use_mirror_vertex_groups = False
me_cube_027.update()
me_cube_028 = bpy.data.meshes.new('Cube.028')
me_cube_028.from_pydata([(-1.0, -1.0, -1.0), (-1.0, -1.0, 1.0), (-1.0, 1.0, -1.0), (-1.0, 1.0, 1.0), (1.0, -1.0, -1.0), (1.0, -1.0, 1.0), (1.0, 1.0, -1.0), (1.0, 1.0, 1.0)], [], [(0, 1, 3, 2), (2, 3, 7, 6), (6, 7, 5, 4), (4, 5, 1, 0), (2, 6, 4, 0), (7, 3, 1, 5)])
_uv = me_cube_028.uv_layers.new(name='UVMap')
_uv.uv.foreach_set('vector', [0.375, 0.0, 0.625, 0.0, 0.625, 0.25, 0.375, 0.25, 0.375, 0.25, 0.625, 0.25, 0.625, 0.5, 0.375, 0.5, 0.375, 0.5, 0.625, 0.5, 0.625, 0.75, 0.375, 0.75, 0.375, 0.75, 0.625, 0.75, 0.625, 1.0, 0.375, 1.0, 0.125, 0.5, 0.375, 0.5, 0.375, 0.75, 0.125, 0.75, 0.625, 0.5, 0.875, 0.5, 0.875, 0.75, 0.625, 0.75])
me_cube_028.materials.append(mat_material_003)
me_cube_028.use_remesh_fix_poles = True
me_cube_028.use_remesh_preserve_attributes = False
me_cube_028.use_mirror_vertex_groups = False
me_cube_028.update()
me_cube_029 = bpy.data.meshes.new('Cube.029')
me_cube_029.from_pydata([(-1.0, -1.0, -1.0), (-1.0, -1.0, 1.0), (-1.0, 1.0, -1.0), (-1.0, 1.0, 1.0), (1.0, -1.0, -1.0), (1.0, -1.0, 1.0), (1.0, 1.0, -1.0), (1.0, 1.0, 1.0)], [], [(0, 1, 3, 2), (2, 3, 7, 6), (6, 7, 5, 4), (4, 5, 1, 0), (2, 6, 4, 0), (7, 3, 1, 5)])
_uv = me_cube_029.uv_layers.new(name='UVMap')
_uv.uv.foreach_set('vector', [0.375, 0.0, 0.625, 0.0, 0.625, 0.25, 0.375, 0.25, 0.375, 0.25, 0.625, 0.25, 0.625, 0.5, 0.375, 0.5, 0.375, 0.5, 0.625, 0.5, 0.625, 0.75, 0.375, 0.75, 0.375, 0.75, 0.625, 0.75, 0.625, 1.0, 0.375, 1.0, 0.125, 0.5, 0.375, 0.5, 0.375, 0.75, 0.125, 0.75, 0.625, 0.5, 0.875, 0.5, 0.875, 0.75, 0.625, 0.75])
me_cube_029.materials.append(mat_material_003)
me_cube_029.use_remesh_fix_poles = True
me_cube_029.use_remesh_preserve_attributes = False
me_cube_029.use_mirror_vertex_groups = False
me_cube_029.update()
me_cube_030 = bpy.data.meshes.new('Cube.030')
me_cube_030.from_pydata([(-1.0, -1.0, -1.0), (-1.0, -1.0, 1.0), (-1.0, 1.0, -1.0), (-1.0, 1.0, 1.0), (1.0, -1.0, -1.0), (1.0, -1.0, 1.0), (1.0, 1.0, -1.0), (1.0, 1.0, 1.0)], [], [(0, 1, 3, 2), (2, 3, 7, 6), (6, 7, 5, 4), (4, 5, 1, 0), (2, 6, 4, 0), (7, 3, 1, 5)])
_uv = me_cube_030.uv_layers.new(name='UVMap')
_uv.uv.foreach_set('vector', [0.375, 0.0, 0.625, 0.0, 0.625, 0.25, 0.375, 0.25, 0.375, 0.25, 0.625, 0.25, 0.625, 0.5, 0.375, 0.5, 0.375, 0.5, 0.625, 0.5, 0.625, 0.75, 0.375, 0.75, 0.375, 0.75, 0.625, 0.75, 0.625, 1.0, 0.375, 1.0, 0.125, 0.5, 0.375, 0.5, 0.375, 0.75, 0.125, 0.75, 0.625, 0.5, 0.875, 0.5, 0.875, 0.75, 0.625, 0.75])
me_cube_030.materials.append(mat_material_003)
me_cube_030.use_remesh_fix_poles = True
me_cube_030.use_remesh_preserve_attributes = False
me_cube_030.use_mirror_vertex_groups = False
me_cube_030.update()
me_cube_031 = bpy.data.meshes.new('Cube.031')
me_cube_031.from_pydata([(-1.0, -1.0, -1.0), (-1.0, -1.0, 1.0), (-1.0, 1.0, -1.0), (-1.0, 1.0, 1.0), (1.0, -1.0, -1.0), (1.0, -1.0, 1.0), (1.0, 1.0, -1.0), (1.0, 1.0, 1.0)], [], [(0, 1, 3, 2), (2, 3, 7, 6), (6, 7, 5, 4), (4, 5, 1, 0), (2, 6, 4, 0), (7, 3, 1, 5)])
_uv = me_cube_031.uv_layers.new(name='UVMap')
_uv.uv.foreach_set('vector', [0.375, 0.0, 0.625, 0.0, 0.625, 0.25, 0.375, 0.25, 0.375, 0.25, 0.625, 0.25, 0.625, 0.5, 0.375, 0.5, 0.375, 0.5, 0.625, 0.5, 0.625, 0.75, 0.375, 0.75, 0.375, 0.75, 0.625, 0.75, 0.625, 1.0, 0.375, 1.0, 0.125, 0.5, 0.375, 0.5, 0.375, 0.75, 0.125, 0.75, 0.625, 0.5, 0.875, 0.5, 0.875, 0.75, 0.625, 0.75])
me_cube_031.materials.append(mat_material_003)
me_cube_031.use_remesh_fix_poles = True
me_cube_031.use_remesh_preserve_attributes = False
me_cube_031.use_mirror_vertex_groups = False
me_cube_031.update()
me_cube_032 = bpy.data.meshes.new('Cube.032')
me_cube_032.from_pydata([(-1.0, -1.0, -1.0), (-1.0, -1.0, 1.0), (-1.0, 1.0, -1.0), (-1.0, 1.0, 1.0), (1.0, -1.0, -1.0), (1.0, -1.0, 1.0), (1.0, 1.0, -1.0), (1.0, 1.0, 1.0)], [], [(0, 1, 3, 2), (2, 3, 7, 6), (6, 7, 5, 4), (4, 5, 1, 0), (2, 6, 4, 0), (7, 3, 1, 5)])
_uv = me_cube_032.uv_layers.new(name='UVMap')
_uv.uv.foreach_set('vector', [0.375, 0.0, 0.625, 0.0, 0.625, 0.25, 0.375, 0.25, 0.375, 0.25, 0.625, 0.25, 0.625, 0.5, 0.375, 0.5, 0.375, 0.5, 0.625, 0.5, 0.625, 0.75, 0.375, 0.75, 0.375, 0.75, 0.625, 0.75, 0.625, 1.0, 0.375, 1.0, 0.125, 0.5, 0.375, 0.5, 0.375, 0.75, 0.125, 0.75, 0.625, 0.5, 0.875, 0.5, 0.875, 0.75, 0.625, 0.75])
me_cube_032.materials.append(mat_material_003)
me_cube_032.use_remesh_fix_poles = True
me_cube_032.use_remesh_preserve_attributes = False
me_cube_032.use_mirror_vertex_groups = False
me_cube_032.update()
me_cube_033 = bpy.data.meshes.new('Cube.033')
me_cube_033.from_pydata([(-1.0, -1.0, -1.0), (-1.0, -1.0, 1.0), (-1.0, 1.0, -1.0), (-1.0, 1.0, 1.0), (1.0, -1.0, -1.0), (1.0, -1.0, 1.0), (1.0, 1.0, -1.0), (1.0, 1.0, 1.0)], [], [(0, 1, 3, 2), (2, 3, 7, 6), (6, 7, 5, 4), (4, 5, 1, 0), (2, 6, 4, 0), (7, 3, 1, 5)])
_uv = me_cube_033.uv_layers.new(name='UVMap')
_uv.uv.foreach_set('vector', [0.375, 0.0, 0.625, 0.0, 0.625, 0.25, 0.375, 0.25, 0.375, 0.25, 0.625, 0.25, 0.625, 0.5, 0.375, 0.5, 0.375, 0.5, 0.625, 0.5, 0.625, 0.75, 0.375, 0.75, 0.375, 0.75, 0.625, 0.75, 0.625, 1.0, 0.375, 1.0, 0.125, 0.5, 0.375, 0.5, 0.375, 0.75, 0.125, 0.75, 0.625, 0.5, 0.875, 0.5, 0.875, 0.75, 0.625, 0.75])
me_cube_033.materials.append(mat_material_003)
me_cube_033.use_remesh_fix_poles = True
me_cube_033.use_remesh_preserve_attributes = False
me_cube_033.use_mirror_vertex_groups = False
me_cube_033.update()
me_cube_034 = bpy.data.meshes.new('Cube.034')
me_cube_034.from_pydata([(-1.0, -1.0, -1.0), (-1.0, -1.0, 1.0), (-1.0, 1.0, -1.0), (-1.0, 1.0, 1.0), (1.0, -1.0, -1.0), (1.0, -1.0, 1.0), (1.0, 1.0, -1.0), (1.0, 1.0, 1.0)], [], [(0, 1, 3, 2), (2, 3, 7, 6), (6, 7, 5, 4), (4, 5, 1, 0), (2, 6, 4, 0), (7, 3, 1, 5)])
_uv = me_cube_034.uv_layers.new(name='UVMap')
_uv.uv.foreach_set('vector', [0.375, 0.0, 0.625, 0.0, 0.625, 0.25, 0.375, 0.25, 0.375, 0.25, 0.625, 0.25, 0.625, 0.5, 0.375, 0.5, 0.375, 0.5, 0.625, 0.5, 0.625, 0.75, 0.375, 0.75, 0.375, 0.75, 0.625, 0.75, 0.625, 1.0, 0.375, 1.0, 0.125, 0.5, 0.375, 0.5, 0.375, 0.75, 0.125, 0.75, 0.625, 0.5, 0.875, 0.5, 0.875, 0.75, 0.625, 0.75])
me_cube_034.materials.append(mat_material_003)
me_cube_034.use_remesh_fix_poles = True
me_cube_034.use_remesh_preserve_attributes = False
me_cube_034.use_mirror_vertex_groups = False
me_cube_034.update()
me_cube_035 = bpy.data.meshes.new('Cube.035')
me_cube_035.from_pydata([(-1.0, -1.0, -1.0), (-1.0, -1.0, 1.0), (-1.0, 1.0, -1.0), (-1.0, 1.0, 1.0), (1.0, -1.0, -1.0), (1.0, -1.0, 1.0), (1.0, 1.0, -1.0), (1.0, 1.0, 1.0)], [], [(0, 1, 3, 2), (2, 3, 7, 6), (6, 7, 5, 4), (4, 5, 1, 0), (2, 6, 4, 0), (7, 3, 1, 5)])
_uv = me_cube_035.uv_layers.new(name='UVMap')
_uv.uv.foreach_set('vector', [0.375, 0.0, 0.625, 0.0, 0.625, 0.25, 0.375, 0.25, 0.375, 0.25, 0.625, 0.25, 0.625, 0.5, 0.375, 0.5, 0.375, 0.5, 0.625, 0.5, 0.625, 0.75, 0.375, 0.75, 0.375, 0.75, 0.625, 0.75, 0.625, 1.0, 0.375, 1.0, 0.125, 0.5, 0.375, 0.5, 0.375, 0.75, 0.125, 0.75, 0.625, 0.5, 0.875, 0.5, 0.875, 0.75, 0.625, 0.75])
me_cube_035.materials.append(mat_material_003)
me_cube_035.use_remesh_fix_poles = True
me_cube_035.use_remesh_preserve_attributes = False
me_cube_035.use_mirror_vertex_groups = False
me_cube_035.update()
me_cube_036 = bpy.data.meshes.new('Cube.036')
me_cube_036.from_pydata([(-1.0, -1.0, -1.0), (-1.0, -1.0, 1.0), (-1.0, 1.0, -1.0), (-1.0, 1.0, 1.0), (1.0, -1.0, -1.0), (1.0, -1.0, 1.0), (1.0, 1.0, -1.0), (1.0, 1.0, 1.0)], [], [(0, 1, 3, 2), (2, 3, 7, 6), (6, 7, 5, 4), (4, 5, 1, 0), (2, 6, 4, 0), (7, 3, 1, 5)])
_uv = me_cube_036.uv_layers.new(name='UVMap')
_uv.uv.foreach_set('vector', [0.375, 0.0, 0.625, 0.0, 0.625, 0.25, 0.375, 0.25, 0.375, 0.25, 0.625, 0.25, 0.625, 0.5, 0.375, 0.5, 0.375, 0.5, 0.625, 0.5, 0.625, 0.75, 0.375, 0.75, 0.375, 0.75, 0.625, 0.75, 0.625, 1.0, 0.375, 1.0, 0.125, 0.5, 0.375, 0.5, 0.375, 0.75, 0.125, 0.75, 0.625, 0.5, 0.875, 0.5, 0.875, 0.75, 0.625, 0.75])
me_cube_036.materials.append(mat_material_003)
me_cube_036.use_remesh_fix_poles = True
me_cube_036.use_remesh_preserve_attributes = False
me_cube_036.use_mirror_vertex_groups = False
me_cube_036.update()
me_cube_037 = bpy.data.meshes.new('Cube.037')
me_cube_037.from_pydata([(-1.0, -1.0, -1.0), (-1.0, -1.0, 1.0), (-1.0, 1.0, -1.0), (-1.0, 1.0, 1.0), (1.0, -1.0, -1.0), (1.0, -1.0, 1.0), (1.0, 1.0, -1.0), (1.0, 1.0, 1.0)], [], [(0, 1, 3, 2), (2, 3, 7, 6), (6, 7, 5, 4), (4, 5, 1, 0), (2, 6, 4, 0), (7, 3, 1, 5)])
_uv = me_cube_037.uv_layers.new(name='UVMap')
_uv.uv.foreach_set('vector', [0.375, 0.0, 0.625, 0.0, 0.625, 0.25, 0.375, 0.25, 0.375, 0.25, 0.625, 0.25, 0.625, 0.5, 0.375, 0.5, 0.375, 0.5, 0.625, 0.5, 0.625, 0.75, 0.375, 0.75, 0.375, 0.75, 0.625, 0.75, 0.625, 1.0, 0.375, 1.0, 0.125, 0.5, 0.375, 0.5, 0.375, 0.75, 0.125, 0.75, 0.625, 0.5, 0.875, 0.5, 0.875, 0.75, 0.625, 0.75])
me_cube_037.materials.append(mat_material_003)
me_cube_037.use_remesh_fix_poles = True
me_cube_037.use_remesh_preserve_attributes = False
me_cube_037.use_mirror_vertex_groups = False
me_cube_037.update()
me_cube_038 = bpy.data.meshes.new('Cube.038')
me_cube_038.from_pydata([(-1.0, -1.0, -1.0), (-1.0, -1.0, 1.0), (-1.0, 1.0, -1.0), (-1.0, 1.0, 1.0), (1.0, -1.0, -1.0), (1.0, -1.0, 1.0), (1.0, 1.0, -1.0), (1.0, 1.0, 1.0)], [], [(0, 1, 3, 2), (2, 3, 7, 6), (6, 7, 5, 4), (4, 5, 1, 0), (2, 6, 4, 0), (7, 3, 1, 5)])
_uv = me_cube_038.uv_layers.new(name='UVMap')
_uv.uv.foreach_set('vector', [0.375, 0.0, 0.625, 0.0, 0.625, 0.25, 0.375, 0.25, 0.375, 0.25, 0.625, 0.25, 0.625, 0.5, 0.375, 0.5, 0.375, 0.5, 0.625, 0.5, 0.625, 0.75, 0.375, 0.75, 0.375, 0.75, 0.625, 0.75, 0.625, 1.0, 0.375, 1.0, 0.125, 0.5, 0.375, 0.5, 0.375, 0.75, 0.125, 0.75, 0.625, 0.5, 0.875, 0.5, 0.875, 0.75, 0.625, 0.75])
me_cube_038.materials.append(mat_material_003)
me_cube_038.use_remesh_fix_poles = True
me_cube_038.use_remesh_preserve_attributes = False
me_cube_038.use_mirror_vertex_groups = False
me_cube_038.update()
me_cube_039 = bpy.data.meshes.new('Cube.039')
me_cube_039.from_pydata([(-1.0, -1.0, -1.0), (-1.0, -1.0, 1.0), (-1.0, 1.0, -1.0), (-1.0, 1.0, 1.0), (1.0, -1.0, -1.0), (1.0, -1.0, 1.0), (1.0, 1.0, -1.0), (1.0, 1.0, 1.0)], [], [(0, 1, 3, 2), (2, 3, 7, 6), (6, 7, 5, 4), (4, 5, 1, 0), (2, 6, 4, 0), (7, 3, 1, 5)])
_uv = me_cube_039.uv_layers.new(name='UVMap')
_uv.uv.foreach_set('vector', [0.375, 0.0, 0.625, 0.0, 0.625, 0.25, 0.375, 0.25, 0.375, 0.25, 0.625, 0.25, 0.625, 0.5, 0.375, 0.5, 0.375, 0.5, 0.625, 0.5, 0.625, 0.75, 0.375, 0.75, 0.375, 0.75, 0.625, 0.75, 0.625, 1.0, 0.375, 1.0, 0.125, 0.5, 0.375, 0.5, 0.375, 0.75, 0.125, 0.75, 0.625, 0.5, 0.875, 0.5, 0.875, 0.75, 0.625, 0.75])
me_cube_039.materials.append(mat_material_003)
me_cube_039.use_remesh_fix_poles = True
me_cube_039.use_remesh_preserve_attributes = False
me_cube_039.use_mirror_vertex_groups = False
me_cube_039.update()
me_cube_040 = bpy.data.meshes.new('Cube.040')
me_cube_040.from_pydata([(-1.0, -1.0, -1.0), (-1.0, -1.0, 1.0), (-1.0, 1.0, -1.0), (-1.0, 1.0, 1.0), (1.0, -1.0, -1.0), (1.0, -1.0, 1.0), (1.0, 1.0, -1.0), (1.0, 1.0, 1.0)], [], [(0, 1, 3, 2), (2, 3, 7, 6), (6, 7, 5, 4), (4, 5, 1, 0), (2, 6, 4, 0), (7, 3, 1, 5)])
_uv = me_cube_040.uv_layers.new(name='UVMap')
_uv.uv.foreach_set('vector', [0.375, 0.0, 0.625, 0.0, 0.625, 0.25, 0.375, 0.25, 0.375, 0.25, 0.625, 0.25, 0.625, 0.5, 0.375, 0.5, 0.375, 0.5, 0.625, 0.5, 0.625, 0.75, 0.375, 0.75, 0.375, 0.75, 0.625, 0.75, 0.625, 1.0, 0.375, 1.0, 0.125, 0.5, 0.375, 0.5, 0.375, 0.75, 0.125, 0.75, 0.625, 0.5, 0.875, 0.5, 0.875, 0.75, 0.625, 0.75])
me_cube_040.materials.append(mat_material_003)
me_cube_040.use_remesh_fix_poles = True
me_cube_040.use_remesh_preserve_attributes = False
me_cube_040.use_mirror_vertex_groups = False
me_cube_040.update()

# ---- objects
ob_cube = bpy.data.objects.new('Cube', me_cube)
ob_light = bpy.data.objects.new('Light', light_light)
ob_camera = bpy.data.objects.new('Camera', cam_camera)
ob_plane = bpy.data.objects.new('Plane', me_plane)
ob_gun = bpy.data.objects.new('gun', None)
ob_bullet = bpy.data.objects.new('bullet', me_icosphere)
ob_pew = bpy.data.objects.new('pew', None)
ob_enemy = bpy.data.objects.new('enemy', me_cube_001)
ob_enemy_001 = bpy.data.objects.new('enemy.001', me_cube_002)
ob_enemy_002 = bpy.data.objects.new('enemy.002', me_cube_003)
ob_enemy_003 = bpy.data.objects.new('enemy.003', me_cube_004)
ob_enemy_004 = bpy.data.objects.new('enemy.004', me_cube_005)
ob_enemy_005 = bpy.data.objects.new('enemy.005', me_cube_006)
ob_enemy_006 = bpy.data.objects.new('enemy.006', me_cube_007)
ob_enemy_007 = bpy.data.objects.new('enemy.007', me_cube_008)
ob_enemy_008 = bpy.data.objects.new('enemy.008', me_cube_009)
ob_enemy_009 = bpy.data.objects.new('enemy.009', me_cube_010)
ob_enemy_010 = bpy.data.objects.new('enemy.010', me_cube_011)
ob_enemy_011 = bpy.data.objects.new('enemy.011', me_cube_012)
ob_enemy_012 = bpy.data.objects.new('enemy.012', me_cube_013)
ob_enemy_013 = bpy.data.objects.new('enemy.013', me_cube_014)
ob_enemy_014 = bpy.data.objects.new('enemy.014', me_cube_015)
ob_enemy_015 = bpy.data.objects.new('enemy.015', me_cube_016)
ob_enemy_016 = bpy.data.objects.new('enemy.016', me_cube_017)
ob_enemy_017 = bpy.data.objects.new('enemy.017', me_cube_018)
ob_enemy_018 = bpy.data.objects.new('enemy.018', me_cube_019)
ob_enemy_019 = bpy.data.objects.new('enemy.019', me_cube_020)
ob_enemy_020 = bpy.data.objects.new('enemy.020', me_cube_021)
ob_enemy_021 = bpy.data.objects.new('enemy.021', me_cube_022)
ob_enemy_022 = bpy.data.objects.new('enemy.022', me_cube_023)
ob_enemy_023 = bpy.data.objects.new('enemy.023', me_cube_024)
ob_enemy_024 = bpy.data.objects.new('enemy.024', me_cube_025)
ob_enemy_025 = bpy.data.objects.new('enemy.025', me_cube_026)
ob_enemy_026 = bpy.data.objects.new('enemy.026', me_cube_027)
ob_enemy_027 = bpy.data.objects.new('enemy.027', me_cube_028)
ob_enemy_028 = bpy.data.objects.new('enemy.028', me_cube_029)
ob_enemy_029 = bpy.data.objects.new('enemy.029', me_cube_030)
ob_enemy_030 = bpy.data.objects.new('enemy.030', me_cube_031)
ob_enemy_031 = bpy.data.objects.new('enemy.031', me_cube_032)
ob_enemy_032 = bpy.data.objects.new('enemy.032', me_cube_033)
ob_enemy_033 = bpy.data.objects.new('enemy.033', me_cube_034)
ob_enemy_034 = bpy.data.objects.new('enemy.034', me_cube_035)
ob_enemy_035 = bpy.data.objects.new('enemy.035', me_cube_036)
ob_enemy_036 = bpy.data.objects.new('enemy.036', me_cube_037)
ob_enemy_037 = bpy.data.objects.new('enemy.037', me_cube_038)
ob_enemy_038 = bpy.data.objects.new('enemy.038', me_cube_039)
ob_enemy_039 = bpy.data.objects.new('enemy.039', me_cube_040)

# ---- transforms, parenting, visibility, modifiers, constraints
ob_cube.location = (-1.952e-16, -7.557, 0.6272)
ob_cube.scale = (0.3925, 0.3925, 0.3925)
ob_cube.lock_rotations_4d = False
ob_cube.empty_display_type = 'ARROWS'
ob_cube.lineart.crease_threshold = 0.0
ob_light.location = (4.076, 11.12, 12.02)
ob_light.rotation_euler = (0.6503, 0.05522, 1.866)
ob_light.lock_rotations_4d = False
ob_light.empty_display_type = 'ARROWS'
ob_light.color = (0.0, 0.0, 0.0, 0.0)
ob_light.lineart.crease_threshold = 0.0
ob_camera.parent = ob_cube
ob_camera.matrix_parent_inverse = Matrix(((1.0, -0.0, 0.0, -0.0), (-0.0, 1.0, -0.0, 0.0), (0.0, -0.0, 1.0, -1.506), (-0.0, 0.0, -0.0, 1.0)))
ob_camera.location = (-0.03342, -0.1625, 3.54)
ob_camera.rotation_euler = (1.542, 0.001199, -0.002593)
ob_camera.lock_rotations_4d = False
ob_camera.empty_display_type = 'ARROWS'
ob_camera.color = (0.0, 0.0, 0.0, 0.0)
ob_camera.display_type = 'WIRE'
ob_camera.lineart.crease_threshold = 0.0
ob_plane.location = (0.0, 0.0, 0.0)
ob_plane.scale = (10.0, 10.0, 10.0)
ob_plane.lineart.crease_threshold = 0.0
ob_gun.parent = ob_camera
ob_gun.matrix_parent_inverse = Matrix(((2.548, -0.006607, -0.003054, 0.03757), (0.003241, 0.07258, 2.547, -3.628), (-0.006517, -2.547, 0.07259, -0.1786), (-0.0, 0.0, -0.0, 1.0)))
ob_gun.location = (3.155e-16, 0.932, 1.421)
ob_gun.lineart.crease_threshold = 0.0
ob_bullet.location = (-7.376e-17, -1.638e-32, -0.3322)
ob_bullet.lineart.crease_threshold = 0.0
ob_pew.location = (0.0, 0.0, 0.0)
ob_pew.track_axis = 'NEG_Z'
ob_pew.up_axis = 'Y'
ob_pew.empty_image_offset = (0.0, 0.0)
ob_pew.lineart.crease_threshold = 0.0
ob_enemy.location = (0.0, 5.945, 0.6578)
ob_enemy.scale = (0.5, 0.5, 0.5)
ob_enemy.lineart.crease_threshold = 0.0
ob_enemy_001.location = (0.0, 5.945, 1.658)
ob_enemy_001.scale = (0.5, 0.5, 0.5)
ob_enemy_001.lineart.crease_threshold = 0.0
ob_enemy_002.location = (0.0, 5.945, 2.658)
ob_enemy_002.scale = (0.5, 0.5, 0.5)
ob_enemy_002.lineart.crease_threshold = 0.0
ob_enemy_003.location = (0.0, 5.945, 3.658)
ob_enemy_003.scale = (0.5, 0.5, 0.5)
ob_enemy_003.lineart.crease_threshold = 0.0
ob_enemy_004.location = (0.0, 5.945, 4.658)
ob_enemy_004.scale = (0.5, 0.5, 0.5)
ob_enemy_004.lineart.crease_threshold = 0.0
ob_enemy_005.location = (1.0, 5.945, 0.6578)
ob_enemy_005.scale = (0.5, 0.5, 0.5)
ob_enemy_005.lineart.crease_threshold = 0.0
ob_enemy_006.location = (1.0, 5.945, 1.658)
ob_enemy_006.scale = (0.5, 0.5, 0.5)
ob_enemy_006.lineart.crease_threshold = 0.0
ob_enemy_007.location = (1.0, 5.945, 2.658)
ob_enemy_007.scale = (0.5, 0.5, 0.5)
ob_enemy_007.lineart.crease_threshold = 0.0
ob_enemy_008.location = (1.0, 5.945, 3.658)
ob_enemy_008.scale = (0.5, 0.5, 0.5)
ob_enemy_008.lineart.crease_threshold = 0.0
ob_enemy_009.location = (1.0, 5.945, 4.658)
ob_enemy_009.scale = (0.5, 0.5, 0.5)
ob_enemy_009.lineart.crease_threshold = 0.0
ob_enemy_010.location = (2.0, 5.945, 0.6578)
ob_enemy_010.scale = (0.5, 0.5, 0.5)
ob_enemy_010.lineart.crease_threshold = 0.0
ob_enemy_011.location = (2.0, 5.945, 1.658)
ob_enemy_011.scale = (0.5, 0.5, 0.5)
ob_enemy_011.lineart.crease_threshold = 0.0
ob_enemy_012.location = (2.0, 5.945, 2.658)
ob_enemy_012.scale = (0.5, 0.5, 0.5)
ob_enemy_012.lineart.crease_threshold = 0.0
ob_enemy_013.location = (2.0, 5.945, 3.658)
ob_enemy_013.scale = (0.5, 0.5, 0.5)
ob_enemy_013.lineart.crease_threshold = 0.0
ob_enemy_014.location = (2.0, 5.945, 4.658)
ob_enemy_014.scale = (0.5, 0.5, 0.5)
ob_enemy_014.lineart.crease_threshold = 0.0
ob_enemy_015.location = (3.0, 5.945, 0.6578)
ob_enemy_015.scale = (0.5, 0.5, 0.5)
ob_enemy_015.lineart.crease_threshold = 0.0
ob_enemy_016.location = (3.0, 5.945, 1.658)
ob_enemy_016.scale = (0.5, 0.5, 0.5)
ob_enemy_016.lineart.crease_threshold = 0.0
ob_enemy_017.location = (3.0, 5.945, 2.658)
ob_enemy_017.scale = (0.5, 0.5, 0.5)
ob_enemy_017.lineart.crease_threshold = 0.0
ob_enemy_018.location = (3.0, 5.945, 3.658)
ob_enemy_018.scale = (0.5, 0.5, 0.5)
ob_enemy_018.lineart.crease_threshold = 0.0
ob_enemy_019.location = (3.0, 5.945, 4.658)
ob_enemy_019.scale = (0.5, 0.5, 0.5)
ob_enemy_019.lineart.crease_threshold = 0.0
ob_enemy_020.location = (4.0, 5.945, 0.6578)
ob_enemy_020.scale = (0.5, 0.5, 0.5)
ob_enemy_020.lineart.crease_threshold = 0.0
ob_enemy_021.location = (4.0, 5.945, 1.658)
ob_enemy_021.scale = (0.5, 0.5, 0.5)
ob_enemy_021.lineart.crease_threshold = 0.0
ob_enemy_022.location = (4.0, 5.945, 2.658)
ob_enemy_022.scale = (0.5, 0.5, 0.5)
ob_enemy_022.lineart.crease_threshold = 0.0
ob_enemy_023.location = (4.0, 5.945, 3.658)
ob_enemy_023.scale = (0.5, 0.5, 0.5)
ob_enemy_023.lineart.crease_threshold = 0.0
ob_enemy_024.location = (4.0, 5.945, 4.658)
ob_enemy_024.scale = (0.5, 0.5, 0.5)
ob_enemy_024.lineart.crease_threshold = 0.0
ob_enemy_025.location = (-1.0, 5.945, 0.6578)
ob_enemy_025.scale = (0.5, 0.5, 0.5)
ob_enemy_025.lineart.crease_threshold = 0.0
ob_enemy_026.location = (-1.0, 5.945, 1.658)
ob_enemy_026.scale = (0.5, 0.5, 0.5)
ob_enemy_026.lineart.crease_threshold = 0.0
ob_enemy_027.location = (-1.0, 5.945, 2.658)
ob_enemy_027.scale = (0.5, 0.5, 0.5)
ob_enemy_027.lineart.crease_threshold = 0.0
ob_enemy_028.location = (-1.0, 5.945, 3.658)
ob_enemy_028.scale = (0.5, 0.5, 0.5)
ob_enemy_028.lineart.crease_threshold = 0.0
ob_enemy_029.location = (-1.0, 5.945, 4.658)
ob_enemy_029.scale = (0.5, 0.5, 0.5)
ob_enemy_029.lineart.crease_threshold = 0.0
ob_enemy_030.location = (-2.0, 5.945, 0.6578)
ob_enemy_030.scale = (0.5, 0.5, 0.5)
ob_enemy_030.lineart.crease_threshold = 0.0
ob_enemy_031.location = (-2.0, 5.945, 1.658)
ob_enemy_031.scale = (0.5, 0.5, 0.5)
ob_enemy_031.lineart.crease_threshold = 0.0
ob_enemy_032.location = (-2.0, 5.945, 2.658)
ob_enemy_032.scale = (0.5, 0.5, 0.5)
ob_enemy_032.lineart.crease_threshold = 0.0
ob_enemy_033.location = (-2.0, 5.945, 3.658)
ob_enemy_033.scale = (0.5, 0.5, 0.5)
ob_enemy_033.lineart.crease_threshold = 0.0
ob_enemy_034.location = (-2.0, 5.945, 4.658)
ob_enemy_034.scale = (0.5, 0.5, 0.5)
ob_enemy_034.lineart.crease_threshold = 0.0
ob_enemy_035.location = (-3.0, 5.945, 0.6578)
ob_enemy_035.scale = (0.5, 0.5, 0.5)
ob_enemy_035.lineart.crease_threshold = 0.0
ob_enemy_036.location = (-3.0, 5.945, 1.658)
ob_enemy_036.scale = (0.5, 0.5, 0.5)
ob_enemy_036.lineart.crease_threshold = 0.0
ob_enemy_037.location = (-3.0, 5.945, 2.658)
ob_enemy_037.scale = (0.5, 0.5, 0.5)
ob_enemy_037.lineart.crease_threshold = 0.0
ob_enemy_038.location = (-3.0, 5.945, 3.658)
ob_enemy_038.scale = (0.5, 0.5, 0.5)
ob_enemy_038.lineart.crease_threshold = 0.0
ob_enemy_039.location = (-3.0, 5.945, 4.658)
ob_enemy_039.scale = (0.5, 0.5, 0.5)
ob_enemy_039.lineart.crease_threshold = 0.0

# ---- collection membership
col_collection.objects.link(ob_cube)
col_collection.objects.link(ob_light)
col_collection.objects.link(ob_camera)
col_collection.objects.link(ob_plane)
col_collection.objects.link(ob_gun)
col_offscreen.objects.link(ob_bullet)
col_offscreen.objects.link(ob_pew)
col_offscreen.objects.link(ob_enemy)
col_offscreen.objects.link(ob_enemy_001)
col_offscreen.objects.link(ob_enemy_002)
col_offscreen.objects.link(ob_enemy_003)
col_offscreen.objects.link(ob_enemy_004)
col_offscreen.objects.link(ob_enemy_005)
col_offscreen.objects.link(ob_enemy_006)
col_offscreen.objects.link(ob_enemy_007)
col_offscreen.objects.link(ob_enemy_008)
col_offscreen.objects.link(ob_enemy_009)
col_offscreen.objects.link(ob_enemy_010)
col_offscreen.objects.link(ob_enemy_011)
col_offscreen.objects.link(ob_enemy_012)
col_offscreen.objects.link(ob_enemy_013)
col_offscreen.objects.link(ob_enemy_014)
col_offscreen.objects.link(ob_enemy_015)
col_offscreen.objects.link(ob_enemy_016)
col_offscreen.objects.link(ob_enemy_017)
col_offscreen.objects.link(ob_enemy_018)
col_offscreen.objects.link(ob_enemy_019)
col_offscreen.objects.link(ob_enemy_020)
col_offscreen.objects.link(ob_enemy_021)
col_offscreen.objects.link(ob_enemy_022)
col_offscreen.objects.link(ob_enemy_023)
col_offscreen.objects.link(ob_enemy_024)
col_offscreen.objects.link(ob_enemy_025)
col_offscreen.objects.link(ob_enemy_026)
col_offscreen.objects.link(ob_enemy_027)
col_offscreen.objects.link(ob_enemy_028)
col_offscreen.objects.link(ob_enemy_029)
col_offscreen.objects.link(ob_enemy_030)
col_offscreen.objects.link(ob_enemy_031)
col_offscreen.objects.link(ob_enemy_032)
col_offscreen.objects.link(ob_enemy_033)
col_offscreen.objects.link(ob_enemy_034)
col_offscreen.objects.link(ob_enemy_035)
col_offscreen.objects.link(ob_enemy_036)
col_offscreen.objects.link(ob_enemy_037)
col_offscreen.objects.link(ob_enemy_038)
col_offscreen.objects.link(ob_enemy_039)

# ---- scene / render settings (as saved in the file)
scene.camera = ob_camera
scene.frame_start = 1; scene.frame_end = 250; scene.frame_set(1)
scene.render.engine = 'BLENDER_EEVEE_NEXT'
scene.render.resolution_percentage = 60
scene.cycles.use_denoising = False
scene.cycles.samples = 128
scene.cycles.sampling_pattern = 'TABULATED_SOBOL'
scene.cycles.use_adaptive_sampling = False
scene.cycles.use_light_tree = False
scene.view_settings.view_transform = 'Filmic'
bpy.context.view_layer.update()
